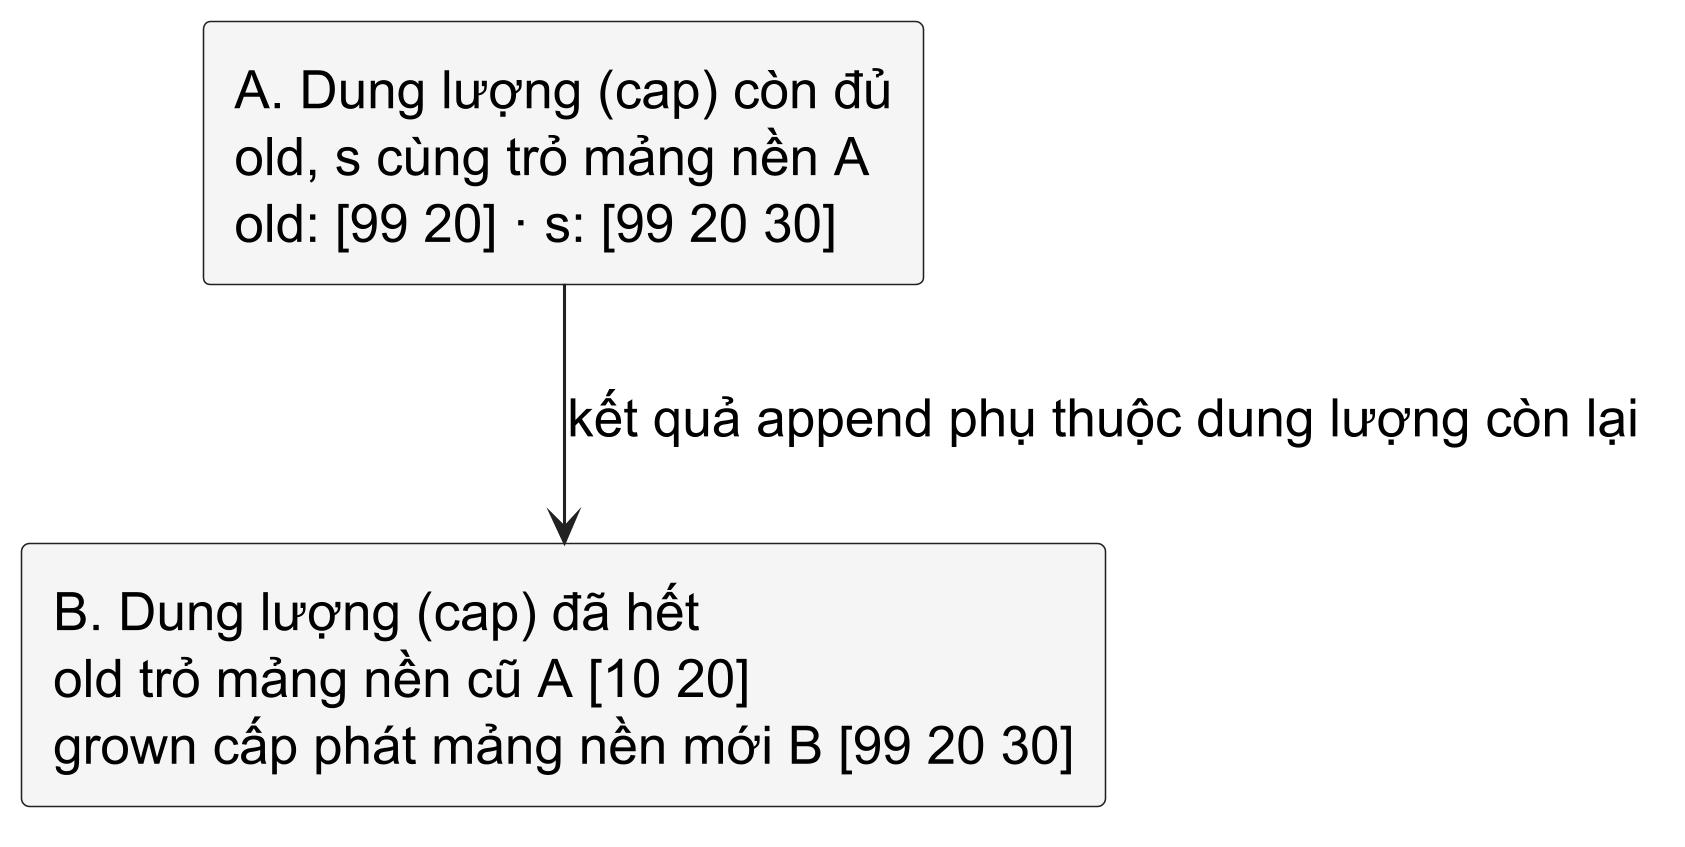

The diagram above was rendered by PlantUML. Its source (embedded in the PNG):
@startuml
skinparamlocked dpi 300
skinparam backgroundColor white
skinparam shadowing false
skinparam note {
  BackgroundColor #F5F5F5
  BorderColor #777777
  FontColor #000000
}
skinparam defaultFontName "Source Sans 3"
skinparam defaultFontSize 17
skinparam defaultFontColor #000000
skinparam rectangle {
  BackgroundColor #F5F5F5
  BorderColor #222222
  FontColor #000000
  RoundCorner 5
}
skinparam arrowColor #222222
top to bottom direction
rectangle "A. Dung lượng (cap) còn đủ\nold, s cùng trỏ mảng nền A\nold: [99 20] · s: [99 20 30]" as reuse
rectangle "B. Dung lượng (cap) đã hết\nold trỏ mảng nền cũ A [10 20]\ngrown cấp phát mảng nền mới B [99 20 30]" as allocate
reuse -down-> allocate : kết quả append phụ thuộc dung lượng còn lại
@enduml